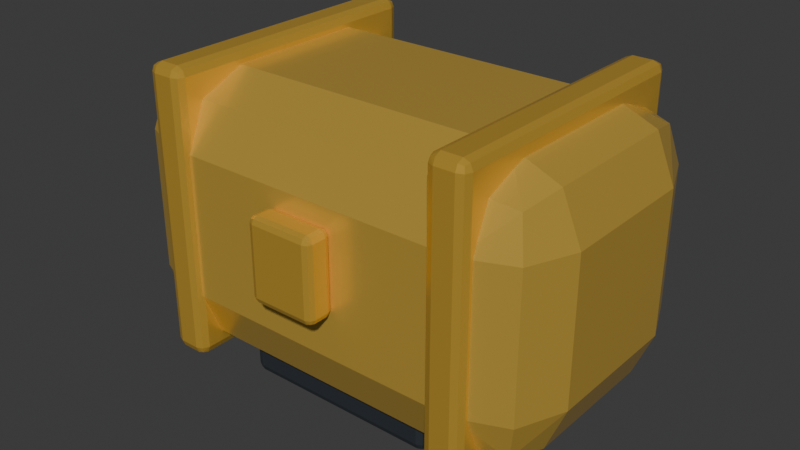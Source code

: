 # Source: item_coins100.blend  (saved by Blender 5.2.45; exported with 4.5.12 LTS)
import bpy
from mathutils import Matrix  # noqa: F401  (used for matrix-valued properties, if any)

bpy.ops.wm.read_factory_settings(use_empty=True)
scene = bpy.context.scene
scene.name = 'Scene'

# ---- collections
col_collection = bpy.data.collections.new('Collection'); scene.collection.children.link(col_collection)

# ---- materials (node trees are filled in below, after node groups)
mat_carbon = bpy.data.materials.new('Carbon')
mat_carbon.diffuse_color = (0.035, 0.043, 0.052, 1.0)
mat_reward_enamel_coins100 = bpy.data.materials.new('Reward enamel coins100')
mat_reward_enamel_coins100.diffuse_color = (0.9, 0.58, 0.1, 1.0)
mat_gold = bpy.data.materials.new('Gold')
mat_gold.diffuse_color = (0.95, 0.58, 0.08, 1.0)

# ---- material node trees
mat_carbon.use_nodes = True; mat_carbon.node_tree.nodes.clear()
_N = mat_carbon.node_tree.nodes; _L = mat_carbon.node_tree.links
n0 = _N.new('ShaderNodeBsdfPrincipled'); n0.name = 'プリンシプルBSDF'; n0.location = (-200, 100)
n0.inputs[0].default_value = (0.035, 0.043, 0.052, 1.0)
n0.inputs[1].default_value = 0.2
n0.inputs[2].default_value = 0.4
n0.inputs[10].default_value = 0.005
n1 = _N.new('ShaderNodeOutputMaterial'); n1.name = 'マテリアル出力'; n1.location = (200, 100)
_L.new(n0.outputs[0], n1.inputs[0])
n1.is_active_output = True
mat_reward_enamel_coins100.use_nodes = True; mat_reward_enamel_coins100.node_tree.nodes.clear()
_N = mat_reward_enamel_coins100.node_tree.nodes; _L = mat_reward_enamel_coins100.node_tree.links
n0 = _N.new('ShaderNodeBsdfPrincipled'); n0.name = 'プリンシプルBSDF'; n0.location = (-200, 100)
n0.inputs[0].default_value = (0.9, 0.58, 0.1, 1.0)
n0.inputs[1].default_value = 0.55
n0.inputs[2].default_value = 0.25
n0.inputs[10].default_value = 0.005
n1 = _N.new('ShaderNodeOutputMaterial'); n1.name = 'マテリアル出力'; n1.location = (200, 100)
_L.new(n0.outputs[0], n1.inputs[0])
n1.is_active_output = True
mat_gold.use_nodes = True; mat_gold.node_tree.nodes.clear()
_N = mat_gold.node_tree.nodes; _L = mat_gold.node_tree.links
n0 = _N.new('ShaderNodeBsdfPrincipled'); n0.name = 'プリンシプルBSDF'; n0.location = (-200, 100)
n0.inputs[0].default_value = (0.95, 0.58, 0.08, 1.0)
n0.inputs[1].default_value = 0.6
n0.inputs[2].default_value = 0.3
n0.inputs[10].default_value = 0.005
n1 = _N.new('ShaderNodeOutputMaterial'); n1.name = 'マテリアル出力'; n1.location = (200, 100)
_L.new(n0.outputs[0], n1.inputs[0])
n1.is_active_output = True

# ---- world
world_world = bpy.data.worlds.new('World'); scene.world = world_world
world_world.use_nodes = True; world_world.node_tree.nodes.clear()
_N = world_world.node_tree.nodes; _L = world_world.node_tree.links
n0 = _N.new('ShaderNodeOutputWorld'); n0.name = 'World Output'; n0.location = (200, 100)
n1 = _N.new('ShaderNodeBackground'); n1.name = 'Background'; n1.location = (-200, 100)
n1.inputs[0].default_value = (0.05088, 0.05088, 0.05088, 1.0)
_L.new(n1.outputs[0], n0.inputs[0])
n0.is_active_output = True
world_world.color = (0.05088, 0.05088, 0.05088)
world_world.sun_shadow_jitter_overblur = 0.0

# ---- meshes
me_mount = bpy.data.meshes.new('Mount')
me_mount.from_pydata([(-0.15, 0.15, -0.025), (0.15, 0.15, -0.025), (0.15, 0.15, 0.025), (-0.15, 0.15, 0.025), (-0.15, -0.15, -0.025), (0.15, -0.15, -0.025), (0.15, -0.15, 0.025), (-0.15, -0.15, 0.025)], [], [(0, 3, 2, 1), (4, 5, 6, 7), (0, 1, 5, 4), (3, 7, 6, 2), (0, 4, 7, 3), (1, 2, 6, 5)])
me_mount.materials.append(mat_carbon)
me_mount.update()
me_reward_chest = bpy.data.meshes.new('Reward chest')
me_reward_chest.from_pydata([(-0.325, 0.2, -0.2), (0.325, 0.2, -0.2), (0.325, 0.2, 0.2), (-0.325, 0.2, 0.2), (-0.325, -0.2, -0.2), (0.325, -0.2, -0.2), (0.325, -0.2, 0.2), (-0.325, -0.2, 0.2)], [], [(0, 3, 2, 1), (4, 5, 6, 7), (0, 1, 5, 4), (3, 7, 6, 2), (0, 4, 7, 3), (1, 2, 6, 5)])
me_reward_chest.materials.append(mat_reward_enamel_coins100)
me_reward_chest.update()
me_metal_strap = bpy.data.meshes.new('Metal strap')
me_metal_strap.from_pydata([(-0.0275, 0.21, -0.21), (0.0275, 0.21, -0.21), (0.0275, 0.21, 0.21), (-0.0275, 0.21, 0.21), (-0.0275, -0.21, -0.21), (0.0275, -0.21, -0.21), (0.0275, -0.21, 0.21), (-0.0275, -0.21, 0.21)], [], [(0, 3, 2, 1), (4, 5, 6, 7), (0, 1, 5, 4), (3, 7, 6, 2), (0, 4, 7, 3), (1, 2, 6, 5)])
me_metal_strap.materials.append(mat_gold)
me_metal_strap.update()
me_metal_strap_001 = bpy.data.meshes.new('Metal strap.001')
me_metal_strap_001.from_pydata([(-0.0275, 0.21, -0.21), (0.0275, 0.21, -0.21), (0.0275, 0.21, 0.21), (-0.0275, 0.21, 0.21), (-0.0275, -0.21, -0.21), (0.0275, -0.21, -0.21), (0.0275, -0.21, 0.21), (-0.0275, -0.21, 0.21)], [], [(0, 3, 2, 1), (4, 5, 6, 7), (0, 1, 5, 4), (3, 7, 6, 2), (0, 4, 7, 3), (1, 2, 6, 5)])
me_metal_strap_001.materials.append(mat_gold)
me_metal_strap_001.update()
me_lock = bpy.data.meshes.new('Lock')
me_lock.from_pydata([(-0.05, 0.02, -0.06), (0.05, 0.02, -0.06), (0.05, 0.02, 0.06), (-0.05, 0.02, 0.06), (-0.05, -0.02, -0.06), (0.05, -0.02, -0.06), (0.05, -0.02, 0.06), (-0.05, -0.02, 0.06)], [], [(0, 3, 2, 1), (4, 5, 6, 7), (0, 1, 5, 4), (3, 7, 6, 2), (0, 4, 7, 3), (1, 2, 6, 5)])
me_lock.materials.append(mat_gold)
me_lock.update()

# ---- objects
ob_mount = bpy.data.objects.new('Mount', me_mount)
ob_reward_chest = bpy.data.objects.new('Reward chest', me_reward_chest)
ob_metal_strap = bpy.data.objects.new('Metal strap', me_metal_strap)
ob_metal_strap_001 = bpy.data.objects.new('Metal strap.001', me_metal_strap_001)
ob_lock = bpy.data.objects.new('Lock', me_lock)

# ---- transforms, parenting, visibility, modifiers, constraints
ob_mount.location = (0.0, 0.0, 0.025)
_m = ob_mount.modifiers.new('Crafted edge bevel', 'BEVEL')
_m.width = 0.012
_m.width_pct = 0.012
_m.segments = 2
ob_reward_chest.location = (0.0, 0.0, 0.23)
_m = ob_reward_chest.modifiers.new('Crafted edge bevel', 'BEVEL')
_m.width = 0.096
_m.width_pct = 0.096
_m.segments = 2
ob_metal_strap.location = (-0.22, 0.0, 0.24)
_m = ob_metal_strap.modifiers.new('Crafted edge bevel', 'BEVEL')
_m.width = 0.0132
_m.width_pct = 0.0132
_m.segments = 2
ob_metal_strap_001.location = (0.22, 0.0, 0.24)
_m = ob_metal_strap_001.modifiers.new('Crafted edge bevel', 'BEVEL')
_m.width = 0.0132
_m.width_pct = 0.0132
_m.segments = 2
ob_lock.location = (0.0, -0.22, 0.25)
_m = ob_lock.modifiers.new('Crafted edge bevel', 'BEVEL')
_m.width = 0.0096
_m.width_pct = 0.0096
_m.segments = 2

# ---- collection membership
col_collection.objects.link(ob_mount)
col_collection.objects.link(ob_reward_chest)
col_collection.objects.link(ob_metal_strap)
col_collection.objects.link(ob_metal_strap_001)
col_collection.objects.link(ob_lock)

# ---- scene / render settings (as saved in the file)
scene.frame_start = 1; scene.frame_end = 250; scene.frame_set(1)
scene.render.engine = 'BLENDER_EEVEE_NEXT'
scene.render.bake_bias = 0.0
scene.render.bake_samples = 0
scene.render.compositor_device = 'GPU'
scene.eevee.use_volume_custom_range = False
scene.eevee.fast_gi_thickness_near = 0.1
scene.eevee.fast_gi_thickness_far = 0.0
scene.eevee.ray_tracing_options.screen_trace_thickness = 0.1
bpy.context.view_layer.update()

# ---- added for rendering (the .blend has no active camera and no usable light): camera, sun
cam_auto = bpy.data.cameras.new('AutoCamera')
cam_auto.lens = 50.0
cam_auto.sensor_width = 36.0
cam_auto.clip_end = 1000.0
ob_auto_camera = bpy.data.objects.new('AutoCamera', cam_auto)
scene.collection.objects.link(ob_auto_camera)
ob_auto_camera.location = (0.841649, -1.02498, 0.898319)
ob_auto_camera.rotation_euler = (1.09748, -7.21219e-08, 0.694738)
scene.camera = ob_auto_camera
light_auto_sun = bpy.data.lights.new('AutoSun', 'SUN')
light_auto_sun.energy = 3.0
light_auto_sun.angle = 0.0523599
ob_auto_sun = bpy.data.objects.new('AutoSun', light_auto_sun)
scene.collection.objects.link(ob_auto_sun)
ob_auto_sun.rotation_euler = (0.872665, 0.174533, 0.523599)
bpy.context.view_layer.update()
